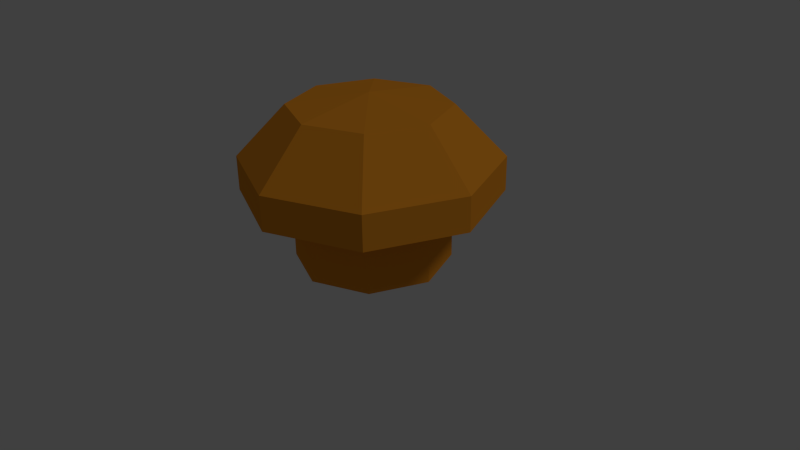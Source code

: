 # Source: regular-shroom.blend  (saved by Blender 2.72.0; exported with 4.5.12 LTS)
import bpy
from mathutils import Matrix  # noqa: F401  (used for matrix-valued properties, if any)

bpy.ops.wm.read_factory_settings(use_empty=True)
scene = bpy.context.scene
scene.name = 'Scene'

# ---- collections
col_collection_1 = bpy.data.collections.new('Collection 1'); scene.collection.children.link(col_collection_1)

# ---- materials (node trees are filled in below, after node groups)
mat_material_001 = bpy.data.materials.new('Material.001')
mat_material_001.alpha_threshold = 0.0
mat_material_001.use_transparent_shadow = False
mat_material_001.diffuse_color = (0.8, 0.2914, 0.02213, 1.0)
mat_material_001.roughness = 0.5

# ---- material node trees

# ---- world
world_world = bpy.data.worlds.new('World'); scene.world = world_world
world_world.color = (0.05088, 0.05088, 0.05088)
world_world.use_sun_shadow = False
world_world.sun_shadow_jitter_overblur = 0.0
world_world.cycles.sampling_method = 'MANUAL'
world_world.cycles.sample_map_resolution = 256

# ---- cameras
cam_camera = bpy.data.cameras.new('Camera')
cam_camera.clip_end = 100.0
cam_camera.lens = 35.0
cam_camera.sensor_width = 32.0
cam_camera.sensor_height = 18.0
cam_camera.ortho_scale = 7.314
cam_camera.dof.focus_distance = 0.0
cam_camera.dof.aperture_fstop = 128.0

# ---- lights
light_lamp = bpy.data.lights.new('Lamp', 'SUN')
light_lamp.transmission_factor = 0.0
light_lamp.cutoff_distance = 30.0
light_lamp.angle = 0.1993
light_lamp.energy = 0.38
light_lamp.shadow_buffer_clip_start = 1.001
light_lamp.shadow_soft_size = 0.1
light_lamp.shadow_cascade_max_distance = 1000.0
light_lamp.cycles.use_multiple_importance_sampling = False

# ---- meshes
me_circle_001 = bpy.data.meshes.new('Circle.001')
me_circle_001.from_pydata([(0.0, 1.0, 0.0), (-0.7071, 0.7071, 0.0), (-1.0, -4.371e-08, 0.0), (-0.7071, -0.7071, 0.0), (8.742e-08, -1.0, 0.0), (0.7071, -0.7071, 0.0), (1.0, 1.192e-08, 0.0), (0.7071, 0.7071, 0.0), (0.0, 1.0, 0.9343), (-0.7071, 0.7071, 0.9343), (-1.0, -4.371e-08, 0.9343), (-0.7071, -0.7071, 0.9343), (8.742e-08, -1.0, 0.9343), (0.7071, -0.7071, 0.9343), (1.0, 1.192e-08, 0.9343), (0.7071, 0.7071, 0.9343), (-4.858e-09, 1.652, 0.9088), (-1.168, 1.168, 0.9088), (-1.652, -7.221e-08, 0.9088), (-1.168, -1.168, 0.9088), (1.396e-07, -1.652, 0.9088), (1.168, -1.168, 0.9088), (1.652, 1.97e-08, 0.9088), (1.168, 1.168, 0.9088), (-4.858e-09, 1.652, 1.355), (-1.168, 1.168, 1.355), (-1.652, -7.221e-08, 1.355), (-1.168, -1.168, 1.355), (1.396e-07, -1.652, 1.355), (1.168, -1.168, 1.355), (1.652, 1.97e-08, 1.355), (1.168, 1.168, 1.355), (4.534e-08, 1.015, 2.02), (-0.7178, 0.7178, 2.02), (-1.015, -5.822e-08, 2.02), (-0.7178, -0.7178, 2.02), (1.341e-07, -1.015, 2.02), (0.7178, -0.7178, 2.02), (1.015, -1.749e-09, 2.02), (0.7178, 0.7178, 2.02), (1.416e-07, 0.0, 2.168)], [], [(7, 0, 8, 15), (6, 7, 15, 14), (5, 6, 14, 13), (4, 5, 13, 12), (3, 4, 12, 11), (2, 3, 11, 10), (1, 2, 10, 9), (0, 1, 9, 8), (15, 8, 16, 23), (14, 15, 23, 22), (13, 14, 22, 21), (12, 13, 21, 20), (11, 12, 20, 19), (10, 11, 19, 18), (9, 10, 18, 17), (8, 9, 17, 16), (23, 16, 24, 31), (22, 23, 31, 30), (21, 22, 30, 29), (20, 21, 29, 28), (19, 20, 28, 27), (18, 19, 27, 26), (17, 18, 26, 25), (16, 17, 25, 24), (31, 24, 32, 39), (30, 31, 39, 38), (29, 30, 38, 37), (28, 29, 37, 36), (27, 28, 36, 35), (26, 27, 35, 34), (25, 26, 34, 33), (24, 25, 33, 32), (39, 32, 40), (38, 39, 40), (37, 38, 40), (36, 37, 40), (35, 36, 40), (34, 35, 40), (33, 34, 40), (32, 33, 40)])
me_circle_001.materials.append(mat_material_001)
me_circle_001.use_remesh_preserve_volume = False
me_circle_001.use_remesh_preserve_attributes = False
me_circle_001.use_mirror_vertex_groups = False
me_circle_001.update()

# ---- objects
ob_circle = bpy.data.objects.new('Circle', me_circle_001)
ob_lamp = bpy.data.objects.new('Lamp', light_lamp)
ob_camera = bpy.data.objects.new('Camera', cam_camera)

# ---- transforms, parenting, visibility, modifiers, constraints
ob_circle.location = (0.0, 0.0, 0.0)
ob_circle.lineart.crease_threshold = 0.0
ob_lamp.location = (4.076, 1.005, 5.904)
ob_lamp.rotation_euler = (0.6503, 0.05522, 1.866)
ob_lamp.lock_rotations_4d = False
ob_lamp.empty_display_type = 'ARROWS'
ob_lamp.color = (0.0, 0.0, 0.0, 0.0)
ob_lamp.lineart.crease_threshold = 0.0
ob_camera.location = (7.481, -6.508, 5.344)
ob_camera.rotation_euler = (1.109, 0.01082, 0.8149)
ob_camera.lock_rotations_4d = False
ob_camera.empty_display_type = 'ARROWS'
ob_camera.color = (0.0, 0.0, 0.0, 0.0)
ob_camera.display_type = 'WIRE'
ob_camera.lineart.crease_threshold = 0.0

# ---- collection membership
col_collection_1.objects.link(ob_circle)
col_collection_1.objects.link(ob_lamp)
col_collection_1.objects.link(ob_camera)

# ---- scene / render settings (as saved in the file)
scene.camera = ob_camera
scene.frame_start = 1; scene.frame_end = 250; scene.frame_set(1)
scene.render.engine = 'BLENDER_EEVEE_NEXT'
scene.render.resolution_percentage = 50
scene.render.dither_intensity = 0.0
scene.cycles.use_denoising = False
scene.cycles.samples = 10
scene.cycles.sampling_pattern = 'TABULATED_SOBOL'
scene.cycles.light_sampling_threshold = 0.0
scene.cycles.use_adaptive_sampling = False
scene.cycles.use_light_tree = False
scene.cycles.blur_glossy = 0.0
scene.cycles.pixel_filter_type = 'GAUSSIAN'
scene.cycles.sample_clamp_indirect = 0.0
scene.view_settings.view_transform = 'Standard'
bpy.context.view_layer.update()
